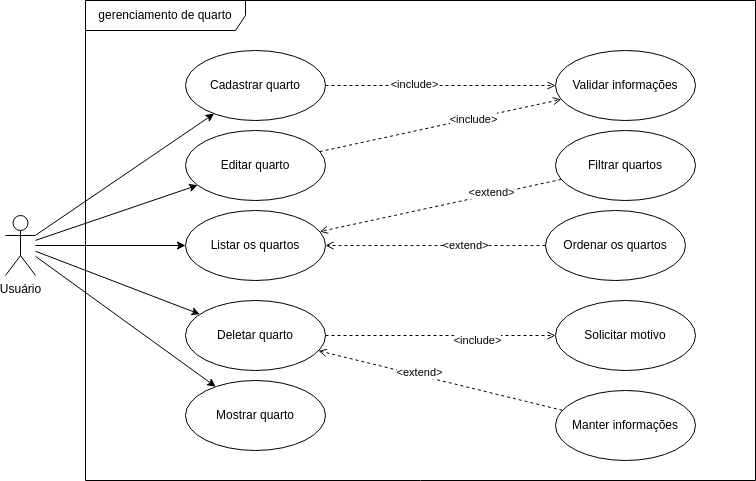

The diagram above was exported from draw.io. Its source (the exported page's mxGraphModel, read from the mxfile embedded in the PNG):
<mxGraphModel dx="1039" dy="760" grid="1" gridSize="10" guides="1" tooltips="1" connect="1" arrows="1" fold="1" page="1" pageScale="1" pageWidth="827" pageHeight="1169" math="0" shadow="0">
  <root>
    <mxCell id="0" />
    <mxCell id="1" parent="0" />
    <mxCell id="11" style="edgeStyle=none;html=1;" parent="1" source="3" target="10" edge="1">
      <mxGeometry relative="1" as="geometry" />
    </mxCell>
    <mxCell id="13" style="edgeStyle=none;html=1;" parent="1" source="3" target="12" edge="1">
      <mxGeometry relative="1" as="geometry" />
    </mxCell>
    <mxCell id="19" style="edgeStyle=none;html=1;endArrow=classic;endFill=1;" parent="1" source="3" target="18" edge="1">
      <mxGeometry relative="1" as="geometry" />
    </mxCell>
    <mxCell id="32" style="edgeStyle=none;html=1;endArrow=classic;endFill=1;" parent="1" source="3" target="24" edge="1">
      <mxGeometry relative="1" as="geometry" />
    </mxCell>
    <mxCell id="33" style="edgeStyle=none;html=1;endArrow=classic;endFill=1;" parent="1" source="3" target="27" edge="1">
      <mxGeometry relative="1" as="geometry" />
    </mxCell>
    <mxCell id="3" value="Usuário" style="shape=umlActor;verticalLabelPosition=bottom;verticalAlign=top;html=1;" parent="1" vertex="1">
      <mxGeometry x="40" y="295" width="30" height="60" as="geometry" />
    </mxCell>
    <mxCell id="4" value="gerenciamento de quarto" style="shape=umlFrame;whiteSpace=wrap;html=1;width=160;height=30;" parent="1" vertex="1">
      <mxGeometry x="120" y="80" width="670" height="480" as="geometry" />
    </mxCell>
    <mxCell id="21" style="edgeStyle=none;html=1;endArrow=open;endFill=0;dashed=1;" parent="1" source="10" target="20" edge="1">
      <mxGeometry relative="1" as="geometry" />
    </mxCell>
    <mxCell id="34" value="&amp;lt;include&amp;gt;" style="edgeLabel;html=1;align=center;verticalAlign=middle;resizable=0;points=[];" parent="21" vertex="1" connectable="0">
      <mxGeometry x="-0.2356" y="2" relative="1" as="geometry">
        <mxPoint as="offset" />
      </mxGeometry>
    </mxCell>
    <mxCell id="10" value="Cadastrar quarto" style="ellipse;whiteSpace=wrap;html=1;" parent="1" vertex="1">
      <mxGeometry x="220" y="130" width="140" height="70" as="geometry" />
    </mxCell>
    <mxCell id="12" value="Listar os quartos" style="ellipse;whiteSpace=wrap;html=1;" parent="1" vertex="1">
      <mxGeometry x="220" y="290" width="140" height="70" as="geometry" />
    </mxCell>
    <mxCell id="16" style="edgeStyle=none;html=1;dashed=1;endArrow=open;endFill=0;" parent="1" source="14" target="12" edge="1">
      <mxGeometry relative="1" as="geometry" />
    </mxCell>
    <mxCell id="36" value="&amp;lt;extend&amp;gt;" style="edgeLabel;html=1;align=center;verticalAlign=middle;resizable=0;points=[];" parent="16" vertex="1" connectable="0">
      <mxGeometry x="-0.424" y="-2" relative="1" as="geometry">
        <mxPoint as="offset" />
      </mxGeometry>
    </mxCell>
    <mxCell id="14" value="Filtrar quartos" style="ellipse;whiteSpace=wrap;html=1;" parent="1" vertex="1">
      <mxGeometry x="590" y="210" width="140" height="70" as="geometry" />
    </mxCell>
    <mxCell id="17" style="edgeStyle=none;html=1;dashed=1;endArrow=open;endFill=0;" parent="1" source="15" target="12" edge="1">
      <mxGeometry relative="1" as="geometry" />
    </mxCell>
    <mxCell id="37" value="&amp;lt;extend&amp;gt;" style="edgeLabel;html=1;align=center;verticalAlign=middle;resizable=0;points=[];" parent="17" vertex="1" connectable="0">
      <mxGeometry x="-0.2634" y="-1" relative="1" as="geometry">
        <mxPoint as="offset" />
      </mxGeometry>
    </mxCell>
    <mxCell id="15" value="Ordenar os quartos" style="ellipse;whiteSpace=wrap;html=1;" parent="1" vertex="1">
      <mxGeometry x="580" y="290" width="140" height="70" as="geometry" />
    </mxCell>
    <mxCell id="22" style="edgeStyle=none;html=1;dashed=1;endArrow=open;endFill=0;" parent="1" source="18" target="20" edge="1">
      <mxGeometry relative="1" as="geometry" />
    </mxCell>
    <mxCell id="35" value="&amp;lt;include&amp;gt;" style="edgeLabel;html=1;align=center;verticalAlign=middle;resizable=0;points=[];" parent="22" vertex="1" connectable="0">
      <mxGeometry x="0.271" y="-1" relative="1" as="geometry">
        <mxPoint as="offset" />
      </mxGeometry>
    </mxCell>
    <mxCell id="18" value="Editar quarto" style="ellipse;whiteSpace=wrap;html=1;" parent="1" vertex="1">
      <mxGeometry x="220" y="210" width="140" height="70" as="geometry" />
    </mxCell>
    <mxCell id="20" value="Validar informações" style="ellipse;whiteSpace=wrap;html=1;" parent="1" vertex="1">
      <mxGeometry x="590" y="130" width="140" height="70" as="geometry" />
    </mxCell>
    <mxCell id="29" style="edgeStyle=none;html=1;dashed=1;endArrow=open;endFill=0;" parent="1" source="24" target="25" edge="1">
      <mxGeometry relative="1" as="geometry" />
    </mxCell>
    <mxCell id="38" value="&amp;lt;include&amp;gt;" style="edgeLabel;html=1;align=center;verticalAlign=middle;resizable=0;points=[];" parent="29" vertex="1" connectable="0">
      <mxGeometry x="0.3151" y="-4" relative="1" as="geometry">
        <mxPoint as="offset" />
      </mxGeometry>
    </mxCell>
    <mxCell id="24" value="Deletar quarto" style="ellipse;whiteSpace=wrap;html=1;" parent="1" vertex="1">
      <mxGeometry x="220" y="380" width="140" height="70" as="geometry" />
    </mxCell>
    <mxCell id="25" value="Solicitar motivo" style="ellipse;whiteSpace=wrap;html=1;" parent="1" vertex="1">
      <mxGeometry x="590" y="380" width="140" height="70" as="geometry" />
    </mxCell>
    <mxCell id="30" style="edgeStyle=none;html=1;dashed=1;endArrow=open;endFill=0;" parent="1" source="26" target="24" edge="1">
      <mxGeometry relative="1" as="geometry" />
    </mxCell>
    <mxCell id="39" value="&amp;lt;extend&amp;gt;" style="edgeLabel;html=1;align=center;verticalAlign=middle;resizable=0;points=[];" parent="30" vertex="1" connectable="0">
      <mxGeometry x="0.1792" y="-3" relative="1" as="geometry">
        <mxPoint as="offset" />
      </mxGeometry>
    </mxCell>
    <mxCell id="26" value="Manter informações" style="ellipse;whiteSpace=wrap;html=1;" parent="1" vertex="1">
      <mxGeometry x="590" y="470" width="140" height="70" as="geometry" />
    </mxCell>
    <mxCell id="27" value="Mostrar quarto" style="ellipse;whiteSpace=wrap;html=1;" parent="1" vertex="1">
      <mxGeometry x="220" y="460" width="140" height="70" as="geometry" />
    </mxCell>
  </root>
</mxGraphModel>